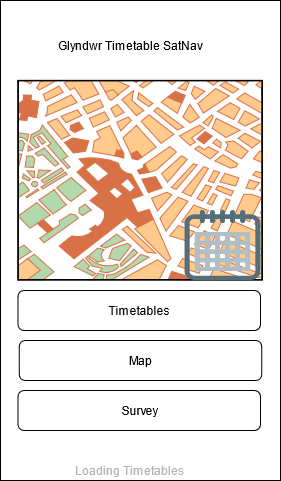

The diagram above was exported from draw.io. Its source (the exported page's mxGraphModel, read from the mxfile embedded in the PNG):
<mxGraphModel dx="1209" dy="632" grid="1" gridSize="10" guides="1" tooltips="1" connect="1" arrows="1" fold="1" page="1" pageScale="1" pageWidth="827" pageHeight="1169" math="0" shadow="0">
  <root>
    <mxCell id="0" />
    <mxCell id="1" parent="0" />
    <mxCell id="yxMEvCQRZbVSct1st_d5-1" value="" style="rounded=0;whiteSpace=wrap;html=1;" vertex="1" parent="1">
      <mxGeometry x="40" y="40" width="280" height="480" as="geometry" />
    </mxCell>
    <mxCell id="yxMEvCQRZbVSct1st_d5-2" value="Glyndwr Timetable SatNav" style="text;html=1;strokeColor=none;fillColor=none;align=center;verticalAlign=middle;whiteSpace=wrap;rounded=0;" vertex="1" parent="1">
      <mxGeometry x="85" y="40" width="170" height="90" as="geometry" />
    </mxCell>
    <mxCell id="yxMEvCQRZbVSct1st_d5-4" value="" style="verticalLabelPosition=bottom;shadow=0;dashed=0;align=center;html=1;verticalAlign=top;strokeWidth=1;shape=mxgraph.mockup.misc.map;" vertex="1" parent="1">
      <mxGeometry x="57.5" y="120" width="245" height="200" as="geometry" />
    </mxCell>
    <mxCell id="yxMEvCQRZbVSct1st_d5-3" value="" style="shape=image;html=1;verticalAlign=top;verticalLabelPosition=bottom;BackgroundColor=#ffffff;labelBackgroundColor=#ffffff;imageAspect=0;aspect=fixed;image=https://cdn2.iconfinder.com/data/icons/bitsies/128/Calendar-128.png;shadow=0;dashed=0;fontFamily=Helvetica;fontSize=12;fontColor=#000000;align=center;strokeColor=#000000;strokeWidth=1;fillColor=#ffffff;" vertex="1" parent="1">
      <mxGeometry x="221.56" y="250" width="80.94" height="70" as="geometry" />
    </mxCell>
    <mxCell id="yxMEvCQRZbVSct1st_d5-7" value="Timetables" style="rounded=1;whiteSpace=wrap;html=1;" vertex="1" parent="1">
      <mxGeometry x="57.5" y="330" width="242.5" height="40" as="geometry" />
    </mxCell>
    <mxCell id="yxMEvCQRZbVSct1st_d5-8" value="Map" style="rounded=1;whiteSpace=wrap;html=1;" vertex="1" parent="1">
      <mxGeometry x="58.75" y="380" width="242.5" height="40" as="geometry" />
    </mxCell>
    <mxCell id="yxMEvCQRZbVSct1st_d5-9" value="Survey" style="rounded=1;whiteSpace=wrap;html=1;" vertex="1" parent="1">
      <mxGeometry x="57.5" y="430" width="242.5" height="40" as="geometry" />
    </mxCell>
    <mxCell id="yxMEvCQRZbVSct1st_d5-10" value="Loading Timetables" style="text;html=1;align=center;verticalAlign=middle;whiteSpace=wrap;rounded=0;fontColor=#B5B5B5;" vertex="1" parent="1">
      <mxGeometry x="90" y="500" width="160" height="20" as="geometry" />
    </mxCell>
  </root>
</mxGraphModel>